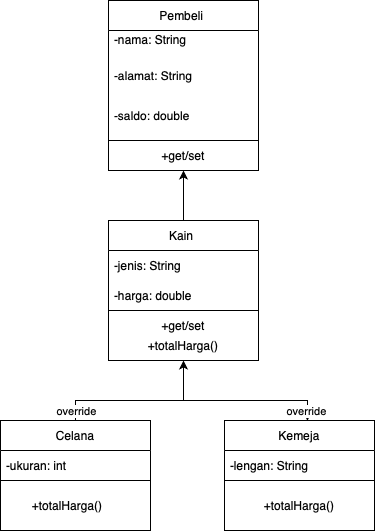

The diagram above was exported from draw.io. Its source (the exported page's mxGraphModel, read from the mxfile embedded in the PNG):
<mxGraphModel dx="933" dy="700" grid="1" gridSize="10" guides="1" tooltips="1" connect="1" arrows="1" fold="1" page="1" pageScale="1" pageWidth="827" pageHeight="1169" math="0" shadow="0">
  <root>
    <mxCell id="0" />
    <mxCell id="1" parent="0" />
    <mxCell id="H7v5glabHLDn7XuwpZkC-1" value="Pembeli&amp;nbsp;" style="swimlane;fontStyle=0;childLayout=stackLayout;horizontal=1;startSize=30;horizontalStack=0;resizeParent=1;resizeParentMax=0;resizeLast=0;collapsible=1;marginBottom=0;whiteSpace=wrap;html=1;" vertex="1" parent="1">
      <mxGeometry x="148" y="40" width="150" height="140" as="geometry" />
    </mxCell>
    <mxCell id="H7v5glabHLDn7XuwpZkC-2" value="&lt;div&gt;-nama: String&amp;nbsp;&lt;span style=&quot;font-size: 12px;&quot;&gt;&amp;nbsp;&lt;/span&gt;&lt;/div&gt;&lt;div&gt;&lt;br&gt;&lt;/div&gt;" style="text;strokeColor=none;fillColor=none;align=left;verticalAlign=middle;spacingLeft=4;spacingRight=4;overflow=hidden;points=[[0,0.5],[1,0.5]];portConstraint=eastwest;rotatable=0;whiteSpace=wrap;html=1;" vertex="1" parent="H7v5glabHLDn7XuwpZkC-1">
      <mxGeometry y="30" width="150" height="30" as="geometry" />
    </mxCell>
    <mxCell id="H7v5glabHLDn7XuwpZkC-3" value="&lt;span style=&quot;font-size: 12.000001px;&quot;&gt;-alamat: String&lt;/span&gt;" style="text;strokeColor=none;fillColor=none;align=left;verticalAlign=middle;spacingLeft=4;spacingRight=4;overflow=hidden;points=[[0,0.5],[1,0.5]];portConstraint=eastwest;rotatable=0;whiteSpace=wrap;html=1;" vertex="1" parent="H7v5glabHLDn7XuwpZkC-1">
      <mxGeometry y="60" width="150" height="30" as="geometry" />
    </mxCell>
    <mxCell id="H7v5glabHLDn7XuwpZkC-4" value="&lt;span style=&quot;font-size: 12.000001px;&quot;&gt;-saldo: double&amp;nbsp;&lt;/span&gt;" style="text;strokeColor=none;fillColor=none;align=left;verticalAlign=middle;spacingLeft=4;spacingRight=4;overflow=hidden;points=[[0,0.5],[1,0.5]];portConstraint=eastwest;rotatable=0;whiteSpace=wrap;html=1;" vertex="1" parent="H7v5glabHLDn7XuwpZkC-1">
      <mxGeometry y="90" width="150" height="50" as="geometry" />
    </mxCell>
    <mxCell id="H7v5glabHLDn7XuwpZkC-5" value="" style="rounded=0;whiteSpace=wrap;html=1;" vertex="1" parent="1">
      <mxGeometry x="148" y="180" width="150" height="30" as="geometry" />
    </mxCell>
    <mxCell id="H7v5glabHLDn7XuwpZkC-6" value="+get/set" style="text;html=1;align=center;verticalAlign=middle;whiteSpace=wrap;rounded=0;" vertex="1" parent="1">
      <mxGeometry x="190" y="180" width="66" height="30" as="geometry" />
    </mxCell>
    <mxCell id="H7v5glabHLDn7XuwpZkC-7" style="edgeStyle=orthogonalEdgeStyle;rounded=0;orthogonalLoop=1;jettySize=auto;html=1;entryX=0.5;entryY=1;entryDx=0;entryDy=0;" edge="1" parent="1" source="H7v5glabHLDn7XuwpZkC-8" target="H7v5glabHLDn7XuwpZkC-6">
      <mxGeometry relative="1" as="geometry" />
    </mxCell>
    <mxCell id="H7v5glabHLDn7XuwpZkC-8" value="Kain&amp;nbsp;" style="swimlane;fontStyle=0;childLayout=stackLayout;horizontal=1;startSize=30;horizontalStack=0;resizeParent=1;resizeParentMax=0;resizeLast=0;collapsible=1;marginBottom=0;whiteSpace=wrap;html=1;" vertex="1" parent="1">
      <mxGeometry x="148" y="260" width="150" height="90" as="geometry" />
    </mxCell>
    <mxCell id="H7v5glabHLDn7XuwpZkC-9" value="&lt;div&gt;-jenis: String&amp;nbsp;&lt;br&gt;&lt;/div&gt;" style="text;strokeColor=none;fillColor=none;align=left;verticalAlign=middle;spacingLeft=4;spacingRight=4;overflow=hidden;points=[[0,0.5],[1,0.5]];portConstraint=eastwest;rotatable=0;whiteSpace=wrap;html=1;" vertex="1" parent="H7v5glabHLDn7XuwpZkC-8">
      <mxGeometry y="30" width="150" height="30" as="geometry" />
    </mxCell>
    <mxCell id="H7v5glabHLDn7XuwpZkC-10" value="-harga: double" style="text;strokeColor=none;fillColor=none;align=left;verticalAlign=middle;spacingLeft=4;spacingRight=4;overflow=hidden;points=[[0,0.5],[1,0.5]];portConstraint=eastwest;rotatable=0;whiteSpace=wrap;html=1;" vertex="1" parent="H7v5glabHLDn7XuwpZkC-8">
      <mxGeometry y="60" width="150" height="30" as="geometry" />
    </mxCell>
    <mxCell id="H7v5glabHLDn7XuwpZkC-11" value="" style="rounded=0;whiteSpace=wrap;html=1;" vertex="1" parent="1">
      <mxGeometry x="148" y="350" width="150" height="50" as="geometry" />
    </mxCell>
    <mxCell id="H7v5glabHLDn7XuwpZkC-12" value="+get/set" style="text;html=1;align=center;verticalAlign=middle;whiteSpace=wrap;rounded=0;" vertex="1" parent="1">
      <mxGeometry x="190" y="350" width="66" height="30" as="geometry" />
    </mxCell>
    <mxCell id="H7v5glabHLDn7XuwpZkC-13" value="+totalHarga()" style="text;html=1;align=center;verticalAlign=middle;whiteSpace=wrap;rounded=0;" vertex="1" parent="1">
      <mxGeometry x="190" y="370" width="66" height="30" as="geometry" />
    </mxCell>
    <mxCell id="H7v5glabHLDn7XuwpZkC-14" value="Celana" style="swimlane;fontStyle=0;childLayout=stackLayout;horizontal=1;startSize=30;horizontalStack=0;resizeParent=1;resizeParentMax=0;resizeLast=0;collapsible=1;marginBottom=0;whiteSpace=wrap;html=1;" vertex="1" parent="1">
      <mxGeometry x="40" y="460" width="150" height="60" as="geometry" />
    </mxCell>
    <mxCell id="H7v5glabHLDn7XuwpZkC-15" value="&lt;div&gt;-ukuran: int&lt;br&gt;&lt;/div&gt;" style="text;strokeColor=none;fillColor=none;align=left;verticalAlign=middle;spacingLeft=4;spacingRight=4;overflow=hidden;points=[[0,0.5],[1,0.5]];portConstraint=eastwest;rotatable=0;whiteSpace=wrap;html=1;" vertex="1" parent="H7v5glabHLDn7XuwpZkC-14">
      <mxGeometry y="30" width="150" height="30" as="geometry" />
    </mxCell>
    <mxCell id="H7v5glabHLDn7XuwpZkC-16" value="" style="rounded=0;whiteSpace=wrap;html=1;" vertex="1" parent="1">
      <mxGeometry x="40" y="520" width="150" height="50" as="geometry" />
    </mxCell>
    <mxCell id="H7v5glabHLDn7XuwpZkC-17" value="+totalHarga()" style="text;html=1;align=center;verticalAlign=middle;whiteSpace=wrap;rounded=0;" vertex="1" parent="1">
      <mxGeometry x="74" y="530" width="66" height="30" as="geometry" />
    </mxCell>
    <mxCell id="H7v5glabHLDn7XuwpZkC-18" value="Kemeja" style="swimlane;fontStyle=0;childLayout=stackLayout;horizontal=1;startSize=30;horizontalStack=0;resizeParent=1;resizeParentMax=0;resizeLast=0;collapsible=1;marginBottom=0;whiteSpace=wrap;html=1;" vertex="1" parent="1">
      <mxGeometry x="264" y="460" width="150" height="60" as="geometry" />
    </mxCell>
    <mxCell id="H7v5glabHLDn7XuwpZkC-19" value="&lt;div&gt;-lengan: String&lt;br&gt;&lt;/div&gt;" style="text;strokeColor=none;fillColor=none;align=left;verticalAlign=middle;spacingLeft=4;spacingRight=4;overflow=hidden;points=[[0,0.5],[1,0.5]];portConstraint=eastwest;rotatable=0;whiteSpace=wrap;html=1;" vertex="1" parent="H7v5glabHLDn7XuwpZkC-18">
      <mxGeometry y="30" width="150" height="30" as="geometry" />
    </mxCell>
    <mxCell id="H7v5glabHLDn7XuwpZkC-20" value="" style="rounded=0;whiteSpace=wrap;html=1;" vertex="1" parent="1">
      <mxGeometry x="264" y="520" width="150" height="50" as="geometry" />
    </mxCell>
    <mxCell id="H7v5glabHLDn7XuwpZkC-21" value="+totalHarga()" style="text;html=1;align=center;verticalAlign=middle;whiteSpace=wrap;rounded=0;" vertex="1" parent="1">
      <mxGeometry x="306" y="530" width="66" height="30" as="geometry" />
    </mxCell>
    <mxCell id="H7v5glabHLDn7XuwpZkC-22" style="edgeStyle=orthogonalEdgeStyle;rounded=0;orthogonalLoop=1;jettySize=auto;html=1;entryX=0.553;entryY=0.005;entryDx=0;entryDy=0;entryPerimeter=0;exitX=0.5;exitY=0;exitDx=0;exitDy=0;" edge="1" parent="1" source="H7v5glabHLDn7XuwpZkC-14" target="H7v5glabHLDn7XuwpZkC-18">
      <mxGeometry relative="1" as="geometry" />
    </mxCell>
    <mxCell id="H7v5glabHLDn7XuwpZkC-23" value="override" style="edgeLabel;html=1;align=center;verticalAlign=middle;resizable=0;points=[];" vertex="1" connectable="0" parent="H7v5glabHLDn7XuwpZkC-22">
      <mxGeometry x="0.9328" y="-1" relative="1" as="geometry">
        <mxPoint as="offset" />
      </mxGeometry>
    </mxCell>
    <mxCell id="H7v5glabHLDn7XuwpZkC-24" value="override" style="edgeLabel;html=1;align=center;verticalAlign=middle;resizable=0;points=[];" vertex="1" connectable="0" parent="H7v5glabHLDn7XuwpZkC-22">
      <mxGeometry x="-0.9266" relative="1" as="geometry">
        <mxPoint as="offset" />
      </mxGeometry>
    </mxCell>
    <mxCell id="H7v5glabHLDn7XuwpZkC-25" value="" style="endArrow=classic;html=1;rounded=0;entryX=0.5;entryY=1;entryDx=0;entryDy=0;" edge="1" parent="1" target="H7v5glabHLDn7XuwpZkC-13">
      <mxGeometry width="50" height="50" relative="1" as="geometry">
        <mxPoint x="223" y="440" as="sourcePoint" />
        <mxPoint x="274" y="460" as="targetPoint" />
      </mxGeometry>
    </mxCell>
  </root>
</mxGraphModel>